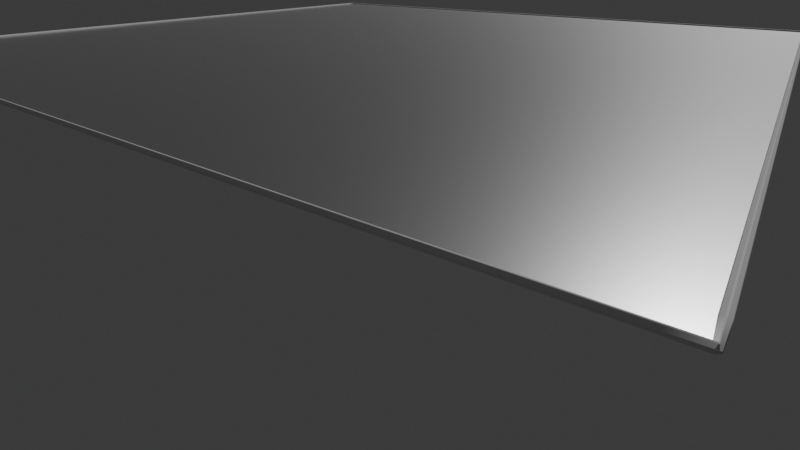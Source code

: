 # Source: main_scene.blend  (saved by Blender 4.0.36; exported with 4.5.12 LTS)
import bpy
from mathutils import Matrix  # noqa: F401  (used for matrix-valued properties, if any)

bpy.ops.wm.read_factory_settings(use_empty=True)
scene = bpy.context.scene
scene.name = 'Scene'

# ---- collections
col_collection = bpy.data.collections.new('Collection'); scene.collection.children.link(col_collection)

# ---- materials (node trees are filled in below, after node groups)
mat_bed = bpy.data.materials.new('Bed')
mat_bed.use_transparent_shadow = False

# ---- material node trees
mat_bed.use_nodes = True; mat_bed.node_tree.nodes.clear()
_N = mat_bed.node_tree.nodes; _L = mat_bed.node_tree.links
n0 = _N.new('ShaderNodeBsdfPrincipled'); n0.name = 'Principled BSDF'; n0.location = (10, 300)
n0.inputs[1].default_value = 1.0
n0.inputs[2].default_value = 0.3
n0.inputs[3].default_value = 1.45
n1 = _N.new('ShaderNodeOutputMaterial'); n1.name = 'Material Output'; n1.location = (300, 300)
_L.new(n0.outputs[0], n1.inputs[0])
n1.is_active_output = True

# ---- world
world_world = bpy.data.worlds.new('World'); scene.world = world_world
world_world.use_nodes = True; world_world.node_tree.nodes.clear()
_N = world_world.node_tree.nodes; _L = world_world.node_tree.links
n0 = _N.new('ShaderNodeOutputWorld'); n0.name = 'World Output'; n0.location = (300, 300)
n1 = _N.new('ShaderNodeBackground'); n1.name = 'Background'; n1.location = (10, 300)
n1.inputs[0].default_value = (0.05088, 0.05088, 0.05088, 1.0)
_L.new(n1.outputs[0], n0.inputs[0])
n0.is_active_output = True
world_world.color = (0.05088, 0.05088, 0.05088)
world_world.use_sun_shadow = False
world_world.sun_shadow_jitter_overblur = 0.0

# ---- cameras
cam_camera_001 = bpy.data.cameras.new('Camera.001')
cam_camera_001.lens = 29.7
cam_camera_001.sensor_width = 45.0

# ---- lights
light_light_001 = bpy.data.lights.new('Light.001', 'SUN')
light_light_001.transmission_factor = 0.0
light_light_001.energy = 1.5

# ---- meshes
me_plane = bpy.data.meshes.new('Plane')
me_plane.from_pydata([(-1.0, -1.0, 0.0), (1.0, -1.0, 0.0), (-1.0, 1.0, 0.0), (1.0, 1.0, 0.0)], [], [(0, 1, 3, 2)])
_uv = me_plane.uv_layers.new(name='UVMap')
_uv.uv.foreach_set('vector', [0.0, 0.0, 1.0, 0.0, 1.0, 1.0, 0.0, 1.0])
me_plane.materials.append(mat_bed)
me_plane.update()

# ---- curves / text
cu_elliptical_bevel = bpy.data.curves.new('Elliptical_Bevel', 'CURVE')
cu_elliptical_bevel.dimensions = '2D'
_sp = cu_elliptical_bevel.splines.new('POLY'); _sp.points.add(7)
_sp.points.foreach_set('co', [0.2, 0.0, 0.0, 1.0, 0.15, 0.075, 0.0, 1.0, 0.0, 0.1, 0.0, 1.0, -0.15, 0.075, 0.0, 1.0, -0.2, 0.0, 0.0, 1.0, -0.15, -0.075, 0.0, 1.0, 0.0, -0.1, 0.0, 1.0, 0.15, -0.075, 0.0, 1.0])
_sp.use_cyclic_u = True
cu_bed = bpy.data.curves.new('Bed', 'CURVE')
cu_bed.dimensions = '3D'
_sp = cu_bed.splines.new('BEZIER'); _sp.bezier_points.add(3)
_sp.bezier_points.foreach_set('co', [175.0, 175.0, 0.0, 175.0, -175.0, 0.0, -175.0, -175.0, 0.0, -175.0, 175.0, 0.0])
_sp.bezier_points.foreach_set('handle_left', [175.0, 175.0, 0.0, 175.0, -175.0, 0.0, -175.0, -175.0, 0.0, -175.0, 175.0, 0.0])
_sp.bezier_points.foreach_set('handle_right', [175.0, 175.0, 0.0, 175.0, -175.0, 0.0, -175.0, -175.0, 0.0, -175.0, 175.0, 0.0])
_sp.use_cyclic_u = True
cu_bed.bevel_mode = 'PROFILE'
cu_bed.bevel_profile.use_clip = True
cu_bed.bevel_depth = 0.9
cu_bed.fill_mode = 'FULL'

# ---- objects
ob_elliptical_bevel = bpy.data.objects.new('Elliptical_Bevel', cu_elliptical_bevel)
ob_bed = bpy.data.objects.new('Bed', cu_bed)
ob_light = bpy.data.objects.new('Light', light_light_001)
ob_camera = bpy.data.objects.new('Camera', cam_camera_001)
ob_plane = bpy.data.objects.new('Plane', me_plane)

# ---- transforms, parenting, visibility, modifiers, constraints
ob_elliptical_bevel.location = (0.0, 0.0, 0.0)
ob_bed.location = (175.0, 175.0, 0.0)
ob_light.location = (175.0, 175.0, 3.8)
ob_light.rotation_euler = (0.0, 0.7854, 0.0)
ob_camera.location = (-58.39, 1.85, 38.8)
ob_camera.rotation_euler = (1.102, -0.003491, -0.9477)
ob_plane.location = (175.0, 175.0, 0.0)
ob_plane.scale = (175.0, 175.0, 1.0)

# ---- collection membership
col_collection.objects.link(ob_elliptical_bevel)
col_collection.objects.link(ob_bed)
col_collection.objects.link(ob_light)
col_collection.objects.link(ob_camera)
col_collection.objects.link(ob_plane)

# ---- scene / render settings (as saved in the file)
scene.camera = ob_camera
scene.frame_start = 1; scene.frame_end = 250; scene.frame_set(1)
scene.render.engine = 'BLENDER_EEVEE_NEXT'
scene.render.resolution_x = 1280
scene.render.resolution_y = 720
scene.cycles.sampling_pattern = 'TABULATED_SOBOL'
scene.eevee.use_raytracing = True
bpy.context.view_layer.update()
